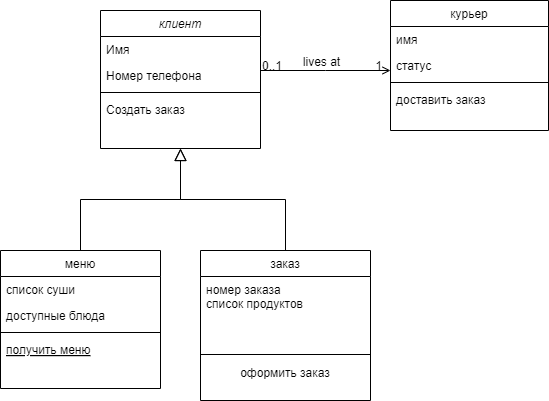

The diagram above was exported from draw.io. Its source (the exported page's mxGraphModel, read from the mxfile embedded in the PNG):
<mxGraphModel dx="1242" dy="575" grid="1" gridSize="10" guides="1" tooltips="1" connect="1" arrows="1" fold="1" page="1" pageScale="1" pageWidth="827" pageHeight="1169" math="0" shadow="0">
  <root>
    <mxCell id="WIyWlLk6GJQsqaUBKTNV-0" />
    <mxCell id="WIyWlLk6GJQsqaUBKTNV-1" parent="WIyWlLk6GJQsqaUBKTNV-0" />
    <mxCell id="zkfFHV4jXpPFQw0GAbJ--0" value="клиент" style="swimlane;fontStyle=2;align=center;verticalAlign=top;childLayout=stackLayout;horizontal=1;startSize=26;horizontalStack=0;resizeParent=1;resizeLast=0;collapsible=1;marginBottom=0;rounded=0;shadow=0;strokeWidth=1;" parent="WIyWlLk6GJQsqaUBKTNV-1" vertex="1">
      <mxGeometry x="220" y="120" width="160" height="138" as="geometry">
        <mxRectangle x="230" y="140" width="160" height="26" as="alternateBounds" />
      </mxGeometry>
    </mxCell>
    <mxCell id="zkfFHV4jXpPFQw0GAbJ--1" value="Имя" style="text;align=left;verticalAlign=top;spacingLeft=4;spacingRight=4;overflow=hidden;rotatable=0;points=[[0,0.5],[1,0.5]];portConstraint=eastwest;" parent="zkfFHV4jXpPFQw0GAbJ--0" vertex="1">
      <mxGeometry y="26" width="160" height="26" as="geometry" />
    </mxCell>
    <mxCell id="zkfFHV4jXpPFQw0GAbJ--2" value="Номер телефона" style="text;align=left;verticalAlign=top;spacingLeft=4;spacingRight=4;overflow=hidden;rotatable=0;points=[[0,0.5],[1,0.5]];portConstraint=eastwest;rounded=0;shadow=0;html=0;" parent="zkfFHV4jXpPFQw0GAbJ--0" vertex="1">
      <mxGeometry y="52" width="160" height="26" as="geometry" />
    </mxCell>
    <mxCell id="zkfFHV4jXpPFQw0GAbJ--4" value="" style="line;html=1;strokeWidth=1;align=left;verticalAlign=middle;spacingTop=-1;spacingLeft=3;spacingRight=3;rotatable=0;labelPosition=right;points=[];portConstraint=eastwest;" parent="zkfFHV4jXpPFQw0GAbJ--0" vertex="1">
      <mxGeometry y="78" width="160" height="8" as="geometry" />
    </mxCell>
    <mxCell id="zkfFHV4jXpPFQw0GAbJ--5" value="Создать заказ" style="text;align=left;verticalAlign=top;spacingLeft=4;spacingRight=4;overflow=hidden;rotatable=0;points=[[0,0.5],[1,0.5]];portConstraint=eastwest;" parent="zkfFHV4jXpPFQw0GAbJ--0" vertex="1">
      <mxGeometry y="86" width="160" height="26" as="geometry" />
    </mxCell>
    <mxCell id="zkfFHV4jXpPFQw0GAbJ--6" value="меню" style="swimlane;fontStyle=0;align=center;verticalAlign=top;childLayout=stackLayout;horizontal=1;startSize=26;horizontalStack=0;resizeParent=1;resizeLast=0;collapsible=1;marginBottom=0;rounded=0;shadow=0;strokeWidth=1;" parent="WIyWlLk6GJQsqaUBKTNV-1" vertex="1">
      <mxGeometry x="120" y="360" width="160" height="138" as="geometry">
        <mxRectangle x="130" y="380" width="160" height="26" as="alternateBounds" />
      </mxGeometry>
    </mxCell>
    <mxCell id="zkfFHV4jXpPFQw0GAbJ--7" value="список суши" style="text;align=left;verticalAlign=top;spacingLeft=4;spacingRight=4;overflow=hidden;rotatable=0;points=[[0,0.5],[1,0.5]];portConstraint=eastwest;" parent="zkfFHV4jXpPFQw0GAbJ--6" vertex="1">
      <mxGeometry y="26" width="160" height="26" as="geometry" />
    </mxCell>
    <mxCell id="zkfFHV4jXpPFQw0GAbJ--8" value="доступные блюда" style="text;align=left;verticalAlign=top;spacingLeft=4;spacingRight=4;overflow=hidden;rotatable=0;points=[[0,0.5],[1,0.5]];portConstraint=eastwest;rounded=0;shadow=0;html=0;" parent="zkfFHV4jXpPFQw0GAbJ--6" vertex="1">
      <mxGeometry y="52" width="160" height="26" as="geometry" />
    </mxCell>
    <mxCell id="zkfFHV4jXpPFQw0GAbJ--9" value="" style="line;html=1;strokeWidth=1;align=left;verticalAlign=middle;spacingTop=-1;spacingLeft=3;spacingRight=3;rotatable=0;labelPosition=right;points=[];portConstraint=eastwest;" parent="zkfFHV4jXpPFQw0GAbJ--6" vertex="1">
      <mxGeometry y="78" width="160" height="8" as="geometry" />
    </mxCell>
    <mxCell id="zkfFHV4jXpPFQw0GAbJ--10" value="получить меню" style="text;align=left;verticalAlign=top;spacingLeft=4;spacingRight=4;overflow=hidden;rotatable=0;points=[[0,0.5],[1,0.5]];portConstraint=eastwest;fontStyle=4" parent="zkfFHV4jXpPFQw0GAbJ--6" vertex="1">
      <mxGeometry y="86" width="160" height="26" as="geometry" />
    </mxCell>
    <mxCell id="zkfFHV4jXpPFQw0GAbJ--12" value="" style="endArrow=block;endSize=10;endFill=0;shadow=0;strokeWidth=1;rounded=0;curved=0;edgeStyle=elbowEdgeStyle;elbow=vertical;" parent="WIyWlLk6GJQsqaUBKTNV-1" source="zkfFHV4jXpPFQw0GAbJ--6" target="zkfFHV4jXpPFQw0GAbJ--0" edge="1">
      <mxGeometry width="160" relative="1" as="geometry">
        <mxPoint x="200" y="203" as="sourcePoint" />
        <mxPoint x="200" y="203" as="targetPoint" />
      </mxGeometry>
    </mxCell>
    <mxCell id="zkfFHV4jXpPFQw0GAbJ--13" value="заказ" style="swimlane;fontStyle=0;align=center;verticalAlign=top;childLayout=stackLayout;horizontal=1;startSize=26;horizontalStack=0;resizeParent=1;resizeLast=0;collapsible=1;marginBottom=0;rounded=0;shadow=0;strokeWidth=1;" parent="WIyWlLk6GJQsqaUBKTNV-1" vertex="1">
      <mxGeometry x="320" y="360" width="170" height="150" as="geometry">
        <mxRectangle x="340" y="380" width="170" height="26" as="alternateBounds" />
      </mxGeometry>
    </mxCell>
    <mxCell id="zkfFHV4jXpPFQw0GAbJ--14" value="номер заказа&#10;список продуктов&#10;" style="text;align=left;verticalAlign=top;spacingLeft=4;spacingRight=4;overflow=hidden;rotatable=0;points=[[0,0.5],[1,0.5]];portConstraint=eastwest;" parent="zkfFHV4jXpPFQw0GAbJ--13" vertex="1">
      <mxGeometry y="26" width="170" height="74" as="geometry" />
    </mxCell>
    <mxCell id="zkfFHV4jXpPFQw0GAbJ--15" value="" style="line;html=1;strokeWidth=1;align=left;verticalAlign=middle;spacingTop=-1;spacingLeft=3;spacingRight=3;rotatable=0;labelPosition=right;points=[];portConstraint=eastwest;" parent="zkfFHV4jXpPFQw0GAbJ--13" vertex="1">
      <mxGeometry y="100" width="170" height="8" as="geometry" />
    </mxCell>
    <mxCell id="PggyA3Lk831ekDoakIQ1-0" value="оформить заказ" style="text;strokeColor=none;align=center;fillColor=none;html=1;verticalAlign=middle;whiteSpace=wrap;rounded=0;" vertex="1" parent="zkfFHV4jXpPFQw0GAbJ--13">
      <mxGeometry y="108" width="170" height="30" as="geometry" />
    </mxCell>
    <mxCell id="zkfFHV4jXpPFQw0GAbJ--16" value="" style="endArrow=block;endSize=10;endFill=0;shadow=0;strokeWidth=1;rounded=0;curved=0;edgeStyle=elbowEdgeStyle;elbow=vertical;" parent="WIyWlLk6GJQsqaUBKTNV-1" source="zkfFHV4jXpPFQw0GAbJ--13" target="zkfFHV4jXpPFQw0GAbJ--0" edge="1">
      <mxGeometry width="160" relative="1" as="geometry">
        <mxPoint x="210" y="373" as="sourcePoint" />
        <mxPoint x="310" y="271" as="targetPoint" />
      </mxGeometry>
    </mxCell>
    <mxCell id="zkfFHV4jXpPFQw0GAbJ--17" value="курьер" style="swimlane;fontStyle=0;align=center;verticalAlign=top;childLayout=stackLayout;horizontal=1;startSize=26;horizontalStack=0;resizeParent=1;resizeLast=0;collapsible=1;marginBottom=0;rounded=0;shadow=0;strokeWidth=1;" parent="WIyWlLk6GJQsqaUBKTNV-1" vertex="1">
      <mxGeometry x="510" y="110" width="158" height="130" as="geometry">
        <mxRectangle x="550" y="140" width="160" height="26" as="alternateBounds" />
      </mxGeometry>
    </mxCell>
    <mxCell id="zkfFHV4jXpPFQw0GAbJ--18" value="имя" style="text;align=left;verticalAlign=top;spacingLeft=4;spacingRight=4;overflow=hidden;rotatable=0;points=[[0,0.5],[1,0.5]];portConstraint=eastwest;" parent="zkfFHV4jXpPFQw0GAbJ--17" vertex="1">
      <mxGeometry y="26" width="158" height="26" as="geometry" />
    </mxCell>
    <mxCell id="zkfFHV4jXpPFQw0GAbJ--19" value="статус" style="text;align=left;verticalAlign=top;spacingLeft=4;spacingRight=4;overflow=hidden;rotatable=0;points=[[0,0.5],[1,0.5]];portConstraint=eastwest;rounded=0;shadow=0;html=0;" parent="zkfFHV4jXpPFQw0GAbJ--17" vertex="1">
      <mxGeometry y="52" width="158" height="26" as="geometry" />
    </mxCell>
    <mxCell id="zkfFHV4jXpPFQw0GAbJ--23" value="" style="line;html=1;strokeWidth=1;align=left;verticalAlign=middle;spacingTop=-1;spacingLeft=3;spacingRight=3;rotatable=0;labelPosition=right;points=[];portConstraint=eastwest;" parent="zkfFHV4jXpPFQw0GAbJ--17" vertex="1">
      <mxGeometry y="78" width="158" height="8" as="geometry" />
    </mxCell>
    <mxCell id="zkfFHV4jXpPFQw0GAbJ--24" value="доставить заказ" style="text;align=left;verticalAlign=top;spacingLeft=4;spacingRight=4;overflow=hidden;rotatable=0;points=[[0,0.5],[1,0.5]];portConstraint=eastwest;" parent="zkfFHV4jXpPFQw0GAbJ--17" vertex="1">
      <mxGeometry y="86" width="158" height="26" as="geometry" />
    </mxCell>
    <mxCell id="zkfFHV4jXpPFQw0GAbJ--26" value="" style="endArrow=open;shadow=0;strokeWidth=1;rounded=0;curved=0;endFill=1;edgeStyle=elbowEdgeStyle;elbow=vertical;" parent="WIyWlLk6GJQsqaUBKTNV-1" source="zkfFHV4jXpPFQw0GAbJ--0" target="zkfFHV4jXpPFQw0GAbJ--17" edge="1">
      <mxGeometry x="0.5" y="41" relative="1" as="geometry">
        <mxPoint x="380" y="192" as="sourcePoint" />
        <mxPoint x="540" y="192" as="targetPoint" />
        <mxPoint x="-40" y="32" as="offset" />
      </mxGeometry>
    </mxCell>
    <mxCell id="zkfFHV4jXpPFQw0GAbJ--27" value="0..1" style="resizable=0;align=left;verticalAlign=bottom;labelBackgroundColor=none;fontSize=12;" parent="zkfFHV4jXpPFQw0GAbJ--26" connectable="0" vertex="1">
      <mxGeometry x="-1" relative="1" as="geometry">
        <mxPoint y="4" as="offset" />
      </mxGeometry>
    </mxCell>
    <mxCell id="zkfFHV4jXpPFQw0GAbJ--28" value="1" style="resizable=0;align=right;verticalAlign=bottom;labelBackgroundColor=none;fontSize=12;" parent="zkfFHV4jXpPFQw0GAbJ--26" connectable="0" vertex="1">
      <mxGeometry x="1" relative="1" as="geometry">
        <mxPoint x="-7" y="4" as="offset" />
      </mxGeometry>
    </mxCell>
    <mxCell id="zkfFHV4jXpPFQw0GAbJ--29" value="lives at" style="text;html=1;resizable=0;points=[];;align=center;verticalAlign=middle;labelBackgroundColor=none;rounded=0;shadow=0;strokeWidth=1;fontSize=12;" parent="zkfFHV4jXpPFQw0GAbJ--26" vertex="1" connectable="0">
      <mxGeometry x="0.5" y="49" relative="1" as="geometry">
        <mxPoint x="-38" y="40" as="offset" />
      </mxGeometry>
    </mxCell>
  </root>
</mxGraphModel>